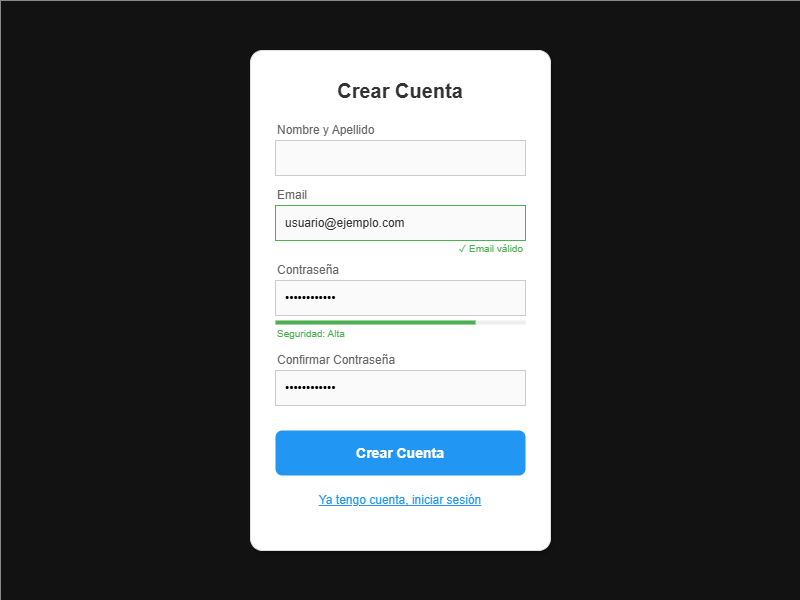

The diagram above was exported from draw.io. Its source (the exported page's mxGraphModel, read from the mxfile embedded in the PNG):
<mxGraphModel dx="1414" dy="743" grid="1" gridSize="10" guides="1" tooltips="1" connect="1" arrows="1" fold="1" page="1" pageScale="1" pageWidth="827" pageHeight="1169" math="0" shadow="0">
  <root>
    <mxCell id="0" />
    <mxCell id="1" parent="0" />
    <mxCell id="bg" parent="1" style="fillColor=#121212;strokeColor=none;html=1;" value="" vertex="1">
      <mxGeometry height="600" width="800" as="geometry" />
    </mxCell>
    <mxCell id="card" parent="1" style="rounded=1;whiteSpace=wrap;html=1;fillColor=#FFFFFF;strokeColor=#E0E0E0;arcSize=4;shadow=1;" value="" vertex="1">
      <mxGeometry height="500" width="300" x="250" y="50" as="geometry" />
    </mxCell>
    <mxCell id="title" parent="1" style="text;html=1;strokeColor=none;fillColor=none;align=center;verticalAlign=middle;whiteSpace=wrap;rounded=0;fontSize=20;fontStyle=1;fontColor=#333333;" value="Crear Cuenta" vertex="1">
      <mxGeometry height="40" width="300" x="250" y="70" as="geometry" />
    </mxCell>
    <mxCell id="lbl_name" parent="1" style="text;html=1;strokeColor=none;fillColor=none;align=left;verticalAlign=middle;whiteSpace=wrap;rounded=0;fontSize=12;fontColor=#666666;" value="Nombre y Apellido" vertex="1">
      <mxGeometry height="20" width="250" x="275" y="120" as="geometry" />
    </mxCell>
    <mxCell id="input_name" parent="1" style="rounded=0;whiteSpace=wrap;html=1;strokeColor=#CCCCCC;fillColor=#FAFAFA;" value="" vertex="1">
      <mxGeometry height="35" width="250" x="275" y="140" as="geometry" />
    </mxCell>
    <mxCell id="lbl_email" parent="1" style="text;html=1;strokeColor=none;fillColor=none;align=left;verticalAlign=middle;whiteSpace=wrap;rounded=0;fontSize=12;fontColor=#666666;" value="Email" vertex="1">
      <mxGeometry height="20" width="250" x="275" y="185" as="geometry" />
    </mxCell>
    <mxCell id="input_email" parent="1" style="rounded=0;whiteSpace=wrap;html=1;strokeColor=#4CAF50;fillColor=#FAFAFA;align=left;spacingLeft=8;fontColor=#333333;" value="usuario@ejemplo.com" vertex="1">
      <mxGeometry height="35" width="250" x="275" y="205" as="geometry" />
    </mxCell>
    <mxCell id="val_email" parent="1" style="text;html=1;strokeColor=none;fillColor=none;align=right;verticalAlign=middle;whiteSpace=wrap;rounded=0;fontSize=10;fontColor=#4CAF50;" value="✓ Email válido" vertex="1">
      <mxGeometry height="15" width="100" x="425" y="240" as="geometry" />
    </mxCell>
    <mxCell id="lbl_pass" parent="1" style="text;html=1;strokeColor=none;fillColor=none;align=left;verticalAlign=middle;whiteSpace=wrap;rounded=0;fontSize=12;fontColor=#666666;" value="Contraseña" vertex="1">
      <mxGeometry height="20" width="250" x="275" y="260" as="geometry" />
    </mxCell>
    <mxCell id="input_pass" parent="1" style="rounded=0;whiteSpace=wrap;html=1;strokeColor=#CCCCCC;fillColor=#FAFAFA;align=left;spacingLeft=8;" value="••••••••••••" vertex="1">
      <mxGeometry height="35" width="250" x="275" y="280" as="geometry" />
    </mxCell>
    <mxCell id="meter_bg" parent="1" style="rounded=0;whiteSpace=wrap;html=1;fillColor=#EEEEEE;strokeColor=none;" value="" vertex="1">
      <mxGeometry height="4" width="250" x="275" y="320" as="geometry" />
    </mxCell>
    <mxCell id="meter_fill" parent="1" style="rounded=0;whiteSpace=wrap;html=1;fillColor=#4CAF50;strokeColor=none;" value="" vertex="1">
      <mxGeometry height="4" width="200" x="275" y="320" as="geometry" />
    </mxCell>
    <mxCell id="lbl_strength" parent="1" style="text;html=1;strokeColor=none;fillColor=none;align=left;verticalAlign=middle;whiteSpace=wrap;rounded=0;fontSize=10;fontColor=#4CAF50;" value="Seguridad: Alta" vertex="1">
      <mxGeometry height="15" width="100" x="275" y="325" as="geometry" />
    </mxCell>
    <mxCell id="lbl_confirm" parent="1" style="text;html=1;strokeColor=none;fillColor=none;align=left;verticalAlign=middle;whiteSpace=wrap;rounded=0;fontSize=12;fontColor=#666666;" value="Confirmar Contraseña" vertex="1">
      <mxGeometry height="20" width="250" x="275" y="350" as="geometry" />
    </mxCell>
    <mxCell id="input_confirm" parent="1" style="rounded=0;whiteSpace=wrap;html=1;strokeColor=#CCCCCC;fillColor=#FAFAFA;align=left;spacingLeft=8;" value="••••••••••••" vertex="1">
      <mxGeometry height="35" width="250" x="275" y="370" as="geometry" />
    </mxCell>
    <mxCell id="btn_submit" parent="1" style="rounded=1;whiteSpace=wrap;html=1;fillColor=#2196F3;strokeColor=none;fontColor=#FFFFFF;fontStyle=1;fontSize=14;cursor=pointer;" value="Crear Cuenta" vertex="1">
      <mxGeometry height="45" width="250" x="275" y="430" as="geometry" />
    </mxCell>
    <mxCell id="link_login" parent="1" style="text;html=1;strokeColor=none;fillColor=none;align=center;verticalAlign=middle;whiteSpace=wrap;rounded=0;fontSize=12;fontColor=#2196F3;fontStyle=4;cursor=pointer;" value="Ya tengo cuenta, iniciar sesión" vertex="1">
      <mxGeometry height="20" width="250" x="275" y="490" as="geometry" />
    </mxCell>
  </root>
</mxGraphModel>